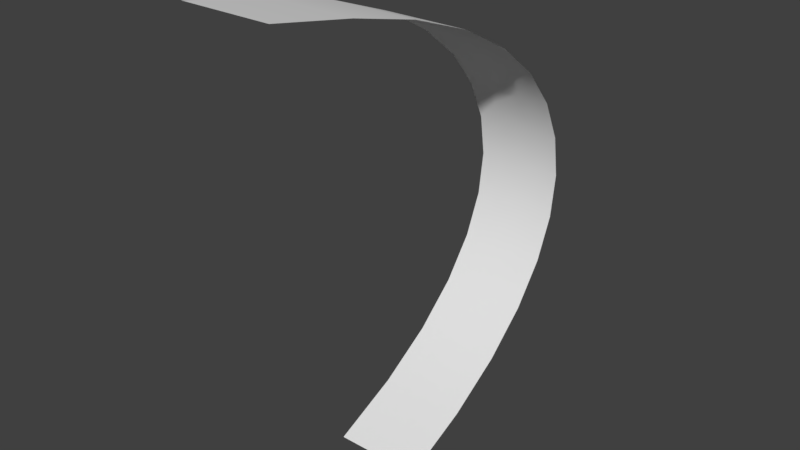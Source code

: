 # Source: throwpredictor.blend  (saved by Blender 2.93.21; exported with 4.5.12 LTS)
import bpy
from mathutils import Matrix  # noqa: F401  (used for matrix-valued properties, if any)

bpy.ops.wm.read_factory_settings(use_empty=True)
scene = bpy.context.scene
scene.name = 'Scene'

# ---- collections
col_collection_1 = bpy.data.collections.new('Collection 1'); scene.collection.children.link(col_collection_1)

# ---- world
world_world = bpy.data.worlds.new('World'); scene.world = world_world
world_world.color = (0.05088, 0.05088, 0.05088)
world_world.use_sun_shadow = False
world_world.sun_shadow_jitter_overblur = 0.0
world_world.cycles.sampling_method = 'MANUAL'

# ---- meshes
me_cubeziercurve = bpy.data.meshes.new('CUBezierCurve')
me_cubeziercurve.from_pydata([(-0.1, 0.0, 1.0), (0.1, 0.0, 1.0), (-0.1, 0.1529, 0.9452), (0.1, 0.1529, 0.9452), (-0.1, 0.2782, 0.8777), (0.1, 0.2782, 0.8777), (-0.1, 0.376, 0.7998), (0.1, 0.376, 0.7998), (-0.1, 0.446, 0.7138), (0.1, 0.446, 0.7138), (-0.1, 0.4882, 0.6218), (0.1, 0.4882, 0.6218), (-0.1, 0.5027, 0.5261), (0.1, 0.5027, 0.5261), (-0.1, 0.4891, 0.4289), (0.1, 0.4891, 0.4289), (-0.1, 0.4476, 0.3326), (0.1, 0.4476, 0.3326), (-0.1, 0.378, 0.2392), (0.1, 0.378, 0.2392), (-0.1, 0.2803, 0.1512), (0.1, 0.2803, 0.1512), (-0.1, 0.1543, 0.07072), (0.1, 0.1543, 0.07072), (-0.1, -3.675e-10, 3.725e-09), (0.1, 3.675e-10, -3.725e-09), (-0.1, -0.1611, 1.039), (0.1, -0.1611, 1.039), (-0.1, -0.3471, 1.073), (0.1, -0.3471, 1.073)], [], [(1, 3, 2, 0), (3, 5, 4, 2), (5, 7, 6, 4), (7, 9, 8, 6), (9, 11, 10, 8), (11, 13, 12, 10), (13, 15, 14, 12), (15, 17, 16, 14), (17, 19, 18, 16), (19, 21, 20, 18), (21, 23, 22, 20), (23, 25, 24, 22), (1, 0, 26, 27), (27, 26, 28, 29)])
me_cubeziercurve.polygons.foreach_set('use_smooth', [True] * 14)
_uv = me_cubeziercurve.uv_layers.new(name='UVMap')
_uv.uv.foreach_set('vector', [0.4418, 0.9989, 0.4134, 0.9989, 0.4134, 0.9279, 0.4418, 0.9279, 0.4134, 0.9989, 0.3885, 0.9989, 0.3885, 0.9279, 0.4134, 0.9279, 0.4708, 0.9957, 0.4708, 0.9569, 0.5216, 0.9569, 0.5216, 0.9957, 0.4708, 0.9569, 0.4708, 0.9225, 0.5216, 0.9225, 0.5216, 0.9569, 0.4682, 0.9197, 0.4682, 0.9602, 0.5189, 0.9602, 0.5189, 0.9197, 0.4682, 0.9602, 0.4682, 0.9989, 0.5189, 0.9989, 0.5189, 0.9602, 0.4717, 0.9972, 0.4717, 0.9587, 0.5223, 0.9587, 0.5223, 0.9972, 0.4717, 0.9587, 0.4717, 0.9175, 0.5223, 0.9175, 0.5223, 0.9587, 0.4706, 0.9237, 0.4706, 0.9572, 0.5167, 0.9572, 0.5167, 0.9237, 0.4706, 0.9572, 0.4706, 0.9951, 0.5167, 0.9951, 0.5167, 0.9572, 0.5208, 0.9189, 0.5208, 0.9564, 0.4702, 0.9564, 0.4702, 0.9189, 0.5208, 0.9564, 0.5208, 0.999, 0.4702, 0.999, 0.4702, 0.9564, 0.4418, 0.9989, 0.4418, 0.9279, 0.4708, 0.9279, 0.4708, 0.9989, 0.4613, 0.9865, 0.4716, 0.9865, 0.4716, 0.995, 0.4613, 0.995])
me_cubeziercurve.use_remesh_preserve_volume = False
me_cubeziercurve.use_remesh_preserve_attributes = False
me_cubeziercurve.use_mirror_vertex_groups = False
me_cubeziercurve.update()

# ---- objects
ob_arrow_main = bpy.data.objects.new('Arrow_Main', me_cubeziercurve)

# ---- transforms, parenting, visibility, modifiers, constraints
ob_arrow_main.location = (0.0, 0.0, 0.0)
ob_arrow_main.lineart.crease_threshold = 0.0

# ---- collection membership
col_collection_1.objects.link(ob_arrow_main)

# ---- scene / render settings (as saved in the file)
scene.frame_start = 1; scene.frame_end = 250; scene.frame_set(1)
scene.render.engine = 'BLENDER_EEVEE_NEXT'
scene.render.resolution_percentage = 50
scene.render.dither_intensity = 0.0
scene.cycles.use_denoising = False
scene.cycles.samples = 128
scene.cycles.sampling_pattern = 'TABULATED_SOBOL'
scene.cycles.use_adaptive_sampling = False
scene.cycles.use_light_tree = False
scene.cycles.blur_glossy = 0.0
scene.cycles.sample_clamp_indirect = 0.0
scene.view_settings.view_transform = 'Standard'
bpy.context.view_layer.update()

# ---- added for rendering (the .blend has no active camera and no usable light): camera, sun
cam_auto = bpy.data.cameras.new('AutoCamera')
cam_auto.lens = 50.0
cam_auto.sensor_width = 36.0
cam_auto.clip_end = 1000.0
ob_auto_camera = bpy.data.objects.new('AutoCamera', cam_auto)
scene.collection.objects.link(ob_auto_camera)
ob_auto_camera.location = (1.28011, -1.45834, 1.56081)
ob_auto_camera.rotation_euler = (1.09748, -7.21219e-08, 0.694738)
scene.camera = ob_auto_camera
light_auto_sun = bpy.data.lights.new('AutoSun', 'SUN')
light_auto_sun.energy = 3.0
light_auto_sun.angle = 0.0523599
ob_auto_sun = bpy.data.objects.new('AutoSun', light_auto_sun)
scene.collection.objects.link(ob_auto_sun)
ob_auto_sun.rotation_euler = (0.872665, 0.174533, 0.523599)
bpy.context.view_layer.update()
